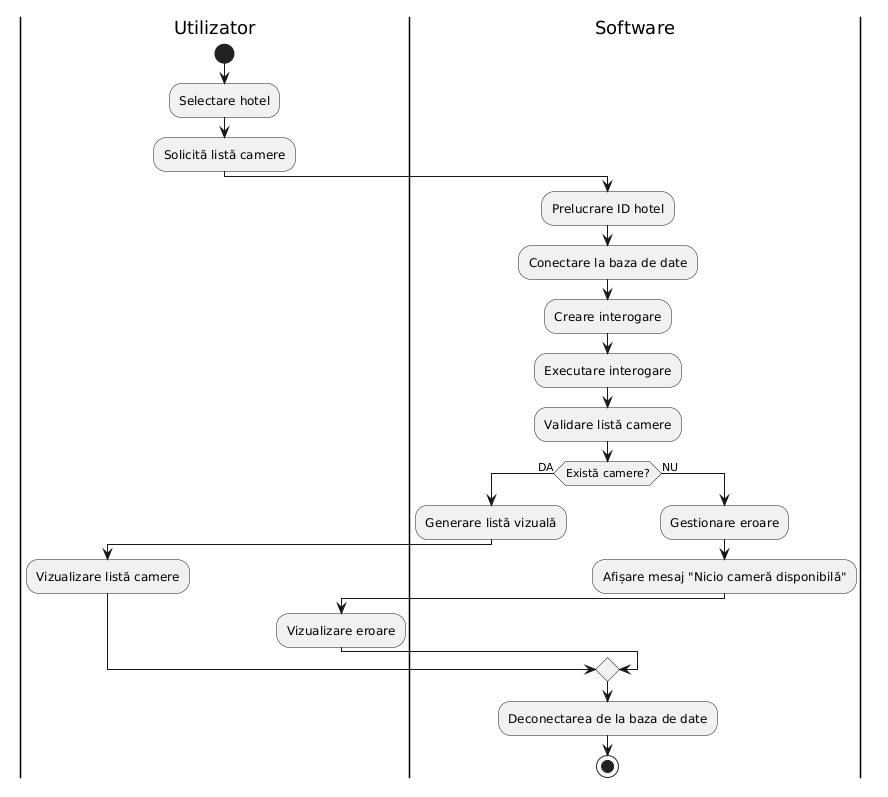

The diagram above was rendered by PlantUML. Its source (embedded in the PNG):
@startuml
|Utilizator|
start
:Selectare hotel;
:Solicită listă camere;

|Software|
:Prelucrare ID hotel;
:Conectare la baza de date;
:Creare interogare;
:Executare interogare;
:Validare listă camere;

if (Există camere?) then (DA)
    :Generare listă vizuală;
    |Utilizator|
    :Vizualizare listă camere;
else (NU)
    |Software|
    :Gestionare eroare;
    :Afișare mesaj "Nicio cameră disponibilă";
    |Utilizator|
    :Vizualizare eroare;
endif

|Software|
:Deconectarea de la baza de date;
stop
@enduml